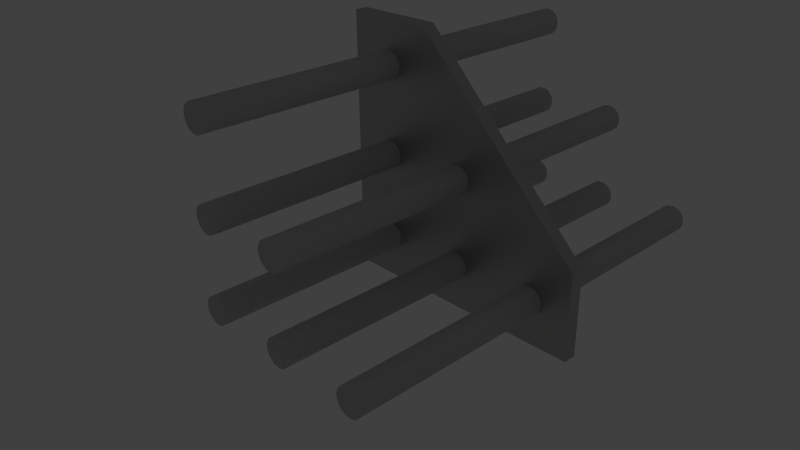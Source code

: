 # Source: connector.type_L__.h_.003__.l.greatest_.06__.l.smallest_.02__.w.greatest_.06__.w.smallest_.02.blend  (saved by Blender 2.74.0; exported with 4.5.12 LTS)
import bpy
from mathutils import Matrix  # noqa: F401  (used for matrix-valued properties, if any)

bpy.ops.wm.read_factory_settings(use_empty=True)
scene = bpy.context.scene
scene.name = 'Scene'

# ---- collections
col_collection_1 = bpy.data.collections.new('Collection 1'); scene.collection.children.link(col_collection_1)
col_collection_11 = bpy.data.collections.new('Collection 11'); scene.collection.children.link(col_collection_11)
col_collection_11.hide_render = True
col_collection_11.hide_viewport = True
col_group = bpy.data.collections.new('Group')  # instanced only; not linked into the scene

# ---- materials (node trees are filled in below, after node groups)
mat_silver_001 = bpy.data.materials.new('Silver.001')
mat_silver_001.alpha_threshold = 0.0
mat_silver_001.diffuse_color = (0.3113, 0.3931, 0.28, 1.0)
mat_silver_001.roughness = 0.5
mat_silver_001.line_color = (0.0, 0.0, 0.0, 1.0)

# ---- material node trees
mat_silver_001.use_nodes = True; mat_silver_001.node_tree.nodes.clear()
_N = mat_silver_001.node_tree.nodes; _L = mat_silver_001.node_tree.links
n0 = _N.new('ShaderNodeBsdfDiffuse'); n0.name = 'Diffuse BSDF'; n0.location = (-100, 300)
n0.inputs[0].default_value = (0.5596, 0.5596, 0.5596, 1.0)
n1 = _N.new('ShaderNodeBsdfAnisotropic'); n1.name = 'Glossy BSDF'; n1.location = (-95, 193)
n1.distribution = 'BECKMANN'
n1.inputs[0].default_value = (0.4869, 0.4869, 0.4869, 1.0)
n1.inputs[1].default_value = 0.4472
n2 = _N.new('ShaderNodeMixShader'); n2.name = 'Mix Shader'; n2.location = (100, 300)
n2.width = 150
n2.inputs[0].default_value = 0.9
n3 = _N.new('ShaderNodeOutputMaterial'); n3.name = 'Material Output'; n3.location = (457, 312)
n3.width = 120
n4 = _N.new('ShaderNodeBsdfSheen'); n4.name = 'Velvet BSDF'; n4.location = (61, 404)
n4.width = 150
n4.distribution = 'ASHIKHMIN'
n4.inputs[0].default_value = (0.7725, 0.8, 0.7246, 1.0)
n4.inputs[1].default_value = 1.0
n5 = _N.new('ShaderNodeMixShader'); n5.name = 'Mix Shader.001'; n5.location = (274, 363)
n5.width = 150
n5.inputs[0].default_value = 0.9
_L.new(n2.outputs[0], n5.inputs[2])
_L.new(n0.outputs[0], n2.inputs[1])
_L.new(n1.outputs[0], n2.inputs[2])
_L.new(n5.outputs[0], n3.inputs[0])
_L.new(n4.outputs[0], n5.inputs[1])
n3.is_active_output = True

# ---- world
world_world = bpy.data.worlds.new('World'); scene.world = world_world
world_world.color = (0.05088, 0.05088, 0.05088)
world_world.use_sun_shadow = False
world_world.sun_shadow_jitter_overblur = 0.0
world_world.cycles.sampling_method = 'MANUAL'
world_world.cycles.sample_map_resolution = 256

# ---- cameras
cam_camera = bpy.data.cameras.new('Camera')
cam_camera.clip_end = 1e+05
cam_camera.lens = 35.0
cam_camera.sensor_width = 32.0
cam_camera.sensor_height = 18.0
cam_camera.ortho_scale = 7.314
cam_camera.dof.focus_distance = 0.0

# ---- lights
light_lamp = bpy.data.lights.new('Lamp', 'POINT')
light_lamp.transmission_factor = 0.0
light_lamp.cutoff_distance = 30.0
light_lamp.energy = 100.0
light_lamp.shadow_buffer_clip_start = 1.001
light_lamp.shadow_soft_size = 0.1
light_lamp.shadow_maximum_resolution = 0.006
light_lamp.use_absolute_resolution = True
light_lamp.cycles.use_multiple_importance_sampling = False

# ---- meshes
me_cylinder = bpy.data.meshes.new('Cylinder')
me_cylinder.from_pydata([(30.0, 33.15, -50.0), (30.0, 33.15, 50.0), (30.61, 33.09, -50.0), (30.61, 33.09, 50.0), (31.21, 32.91, -50.0), (31.21, 32.91, 50.0), (31.75, 32.62, -50.0), (31.75, 32.62, 50.0), (32.23, 32.23, -50.0), (32.23, 32.23, 50.0), (32.62, 31.75, -50.0), (32.62, 31.75, 50.0), (32.91, 31.21, -50.0), (32.91, 31.21, 50.0), (33.09, 30.61, -50.0), (33.09, 30.61, 50.0), (33.15, 30.0, -50.0), (33.15, 30.0, 50.0), (33.09, 29.39, -50.0), (33.09, 29.39, 50.0), (32.91, 28.79, -50.0), (32.91, 28.79, 50.0), (32.62, 28.25, -50.0), (32.62, 28.25, 50.0), (32.23, 27.77, -50.0), (32.23, 27.77, 50.0), (31.75, 27.38, -50.0), (31.75, 27.38, 50.0), (31.21, 27.09, -50.0), (31.21, 27.09, 50.0), (30.61, 26.91, -50.0), (30.61, 26.91, 50.0), (30.0, 26.85, -50.0), (30.0, 26.85, 50.0), (29.39, 26.91, -50.0), (29.39, 26.91, 50.0), (28.79, 27.09, -50.0), (28.79, 27.09, 50.0), (28.25, 27.38, -50.0), (28.25, 27.38, 50.0), (27.77, 27.77, -50.0), (27.77, 27.77, 50.0), (27.38, 28.25, -50.0), (27.38, 28.25, 50.0), (27.09, 28.79, -50.0), (27.09, 28.79, 50.0), (26.91, 29.39, -50.0), (26.91, 29.39, 50.0), (26.85, 30.0, -50.0), (26.85, 30.0, 50.0), (26.91, 30.61, -50.0), (26.91, 30.61, 50.0), (27.09, 31.21, -50.0), (27.09, 31.21, 50.0), (27.38, 31.75, -50.0), (27.38, 31.75, 50.0), (27.77, 32.23, -50.0), (27.77, 32.23, 50.0), (28.25, 32.62, -50.0), (28.25, 32.62, 50.0), (28.79, 32.91, -50.0), (28.79, 32.91, 50.0), (29.39, 33.09, -50.0), (29.39, 33.09, 50.0), (10.0, 13.15, -50.0), (10.0, 13.15, 50.0), (10.61, 13.09, -50.0), (10.61, 13.09, 50.0), (11.21, 12.91, -50.0), (11.21, 12.91, 50.0), (11.75, 12.62, -50.0), (11.75, 12.62, 50.0), (12.23, 12.23, -50.0), (12.23, 12.23, 50.0), (12.62, 11.75, -50.0), (12.62, 11.75, 50.0), (12.91, 11.21, -50.0), (12.91, 11.21, 50.0), (13.09, 10.61, -50.0), (13.09, 10.61, 50.0), (13.15, 10.0, -50.0), (13.15, 10.0, 50.0), (13.09, 9.385, -50.0), (13.09, 9.385, 50.0), (12.91, 8.795, -50.0), (12.91, 8.795, 50.0), (12.62, 8.25, -50.0), (12.62, 8.25, 50.0), (12.23, 7.773, -50.0), (12.23, 7.773, 50.0), (11.75, 7.381, -50.0), (11.75, 7.381, 50.0), (11.21, 7.09, -50.0), (11.21, 7.09, 50.0), (10.61, 6.911, -50.0), (10.61, 6.911, 50.0), (10.0, 6.85, -50.0), (10.0, 6.85, 50.0), (9.385, 6.911, -50.0), (9.385, 6.911, 50.0), (8.795, 7.09, -50.0), (8.795, 7.09, 50.0), (8.25, 7.381, -50.0), (8.25, 7.381, 50.0), (7.773, 7.773, -50.0), (7.773, 7.773, 50.0), (7.381, 8.25, -50.0), (7.381, 8.25, 50.0), (7.09, 8.795, -50.0), (7.09, 8.795, 50.0), (6.911, 9.385, -50.0), (6.911, 9.385, 50.0), (6.85, 10.0, -50.0), (6.85, 10.0, 50.0), (6.911, 10.61, -50.0), (6.911, 10.61, 50.0), (7.09, 11.21, -50.0), (7.09, 11.21, 50.0), (7.381, 11.75, -50.0), (7.381, 11.75, 50.0), (7.773, 12.23, -50.0), (7.773, 12.23, 50.0), (8.25, 12.62, -50.0), (8.25, 12.62, 50.0), (8.795, 12.91, -50.0), (8.795, 12.91, 50.0), (9.385, 13.09, -50.0), (9.385, 13.09, 50.0), (30.0, 13.15, -50.0), (30.0, 13.15, 50.0), (30.61, 13.09, -50.0), (30.61, 13.09, 50.0), (31.21, 12.91, -50.0), (31.21, 12.91, 50.0), (31.75, 12.62, -50.0), (31.75, 12.62, 50.0), (32.23, 12.23, -50.0), (32.23, 12.23, 50.0), (32.62, 11.75, -50.0), (32.62, 11.75, 50.0), (32.91, 11.21, -50.0), (32.91, 11.21, 50.0), (33.09, 10.61, -50.0), (33.09, 10.61, 50.0), (33.15, 10.0, -50.0), (33.15, 10.0, 50.0), (33.09, 9.385, -50.0), (33.09, 9.385, 50.0), (32.91, 8.795, -50.0), (32.91, 8.795, 50.0), (32.62, 8.25, -50.0), (32.62, 8.25, 50.0), (32.23, 7.773, -50.0), (32.23, 7.773, 50.0), (31.75, 7.381, -50.0), (31.75, 7.381, 50.0), (31.21, 7.09, -50.0), (31.21, 7.09, 50.0), (30.61, 6.911, -50.0), (30.61, 6.911, 50.0), (30.0, 6.85, -50.0), (30.0, 6.85, 50.0), (29.39, 6.911, -50.0), (29.39, 6.911, 50.0), (28.79, 7.09, -50.0), (28.79, 7.09, 50.0), (28.25, 7.381, -50.0), (28.25, 7.381, 50.0), (27.77, 7.773, -50.0), (27.77, 7.773, 50.0), (27.38, 8.25, -50.0), (27.38, 8.25, 50.0), (27.09, 8.795, -50.0), (27.09, 8.795, 50.0), (26.91, 9.385, -50.0), (26.91, 9.385, 50.0), (26.85, 10.0, -50.0), (26.85, 10.0, 50.0), (26.91, 10.61, -50.0), (26.91, 10.61, 50.0), (27.09, 11.21, -50.0), (27.09, 11.21, 50.0), (27.38, 11.75, -50.0), (27.38, 11.75, 50.0), (27.77, 12.23, -50.0), (27.77, 12.23, 50.0), (28.25, 12.62, -50.0), (28.25, 12.62, 50.0), (28.79, 12.91, -50.0), (28.79, 12.91, 50.0), (29.39, 13.09, -50.0), (29.39, 13.09, 50.0), (50.0, 13.15, -50.0), (50.0, 13.15, 50.0), (50.61, 13.09, -50.0), (50.61, 13.09, 50.0), (51.21, 12.91, -50.0), (51.21, 12.91, 50.0), (51.75, 12.62, -50.0), (51.75, 12.62, 50.0), (52.23, 12.23, -50.0), (52.23, 12.23, 50.0), (52.62, 11.75, -50.0), (52.62, 11.75, 50.0), (52.91, 11.21, -50.0), (52.91, 11.21, 50.0), (53.09, 10.61, -50.0), (53.09, 10.61, 50.0), (53.15, 10.0, -50.0), (53.15, 10.0, 50.0), (53.09, 9.385, -50.0), (53.09, 9.385, 50.0), (52.91, 8.795, -50.0), (52.91, 8.795, 50.0), (52.62, 8.25, -50.0), (52.62, 8.25, 50.0), (52.23, 7.773, -50.0), (52.23, 7.773, 50.0), (51.75, 7.381, -50.0), (51.75, 7.381, 50.0), (51.21, 7.09, -50.0), (51.21, 7.09, 50.0), (50.61, 6.911, -50.0), (50.61, 6.911, 50.0), (50.0, 6.85, -50.0), (50.0, 6.85, 50.0), (49.39, 6.911, -50.0), (49.39, 6.911, 50.0), (48.79, 7.09, -50.0), (48.79, 7.09, 50.0), (48.25, 7.381, -50.0), (48.25, 7.381, 50.0), (47.77, 7.773, -50.0), (47.77, 7.773, 50.0), (47.38, 8.25, -50.0), (47.38, 8.25, 50.0), (47.09, 8.795, -50.0), (47.09, 8.795, 50.0), (46.91, 9.385, -50.0), (46.91, 9.385, 50.0), (46.85, 10.0, -50.0), (46.85, 10.0, 50.0), (46.91, 10.61, -50.0), (46.91, 10.61, 50.0), (47.09, 11.21, -50.0), (47.09, 11.21, 50.0), (47.38, 11.75, -50.0), (47.38, 11.75, 50.0), (47.77, 12.23, -50.0), (47.77, 12.23, 50.0), (48.25, 12.62, -50.0), (48.25, 12.62, 50.0), (48.79, 12.91, -50.0), (48.79, 12.91, 50.0), (49.39, 13.09, -50.0), (49.39, 13.09, 50.0), (10.0, 33.15, -50.0), (10.0, 33.15, 50.0), (10.61, 33.09, -50.0), (10.61, 33.09, 50.0), (11.21, 32.91, -50.0), (11.21, 32.91, 50.0), (11.75, 32.62, -50.0), (11.75, 32.62, 50.0), (12.23, 32.23, -50.0), (12.23, 32.23, 50.0), (12.62, 31.75, -50.0), (12.62, 31.75, 50.0), (12.91, 31.21, -50.0), (12.91, 31.21, 50.0), (13.09, 30.61, -50.0), (13.09, 30.61, 50.0), (13.15, 30.0, -50.0), (13.15, 30.0, 50.0), (13.09, 29.39, -50.0), (13.09, 29.39, 50.0), (12.91, 28.79, -50.0), (12.91, 28.79, 50.0), (12.62, 28.25, -50.0), (12.62, 28.25, 50.0), (12.23, 27.77, -50.0), (12.23, 27.77, 50.0), (11.75, 27.38, -50.0), (11.75, 27.38, 50.0), (11.21, 27.09, -50.0), (11.21, 27.09, 50.0), (10.61, 26.91, -50.0), (10.61, 26.91, 50.0), (10.0, 26.85, -50.0), (10.0, 26.85, 50.0), (9.385, 26.91, -50.0), (9.385, 26.91, 50.0), (8.795, 27.09, -50.0), (8.795, 27.09, 50.0), (8.25, 27.38, -50.0), (8.25, 27.38, 50.0), (7.773, 27.77, -50.0), (7.773, 27.77, 50.0), (7.381, 28.25, -50.0), (7.381, 28.25, 50.0), (7.09, 28.79, -50.0), (7.09, 28.79, 50.0), (6.911, 29.39, -50.0), (6.911, 29.39, 50.0), (6.85, 30.0, -50.0), (6.85, 30.0, 50.0), (6.911, 30.61, -50.0), (6.911, 30.61, 50.0), (7.09, 31.21, -50.0), (7.09, 31.21, 50.0), (7.381, 31.75, -50.0), (7.381, 31.75, 50.0), (7.773, 32.23, -50.0), (7.773, 32.23, 50.0), (8.25, 32.62, -50.0), (8.25, 32.62, 50.0), (8.795, 32.91, -50.0), (8.795, 32.91, 50.0), (9.385, 33.09, -50.0), (9.385, 33.09, 50.0), (10.0, 53.15, -50.0), (10.0, 53.15, 50.0), (10.61, 53.09, -50.0), (10.61, 53.09, 50.0), (11.21, 52.91, -50.0), (11.21, 52.91, 50.0), (11.75, 52.62, -50.0), (11.75, 52.62, 50.0), (12.23, 52.23, -50.0), (12.23, 52.23, 50.0), (12.62, 51.75, -50.0), (12.62, 51.75, 50.0), (12.91, 51.21, -50.0), (12.91, 51.21, 50.0), (13.09, 50.61, -50.0), (13.09, 50.61, 50.0), (13.15, 50.0, -50.0), (13.15, 50.0, 50.0), (13.09, 49.39, -50.0), (13.09, 49.39, 50.0), (12.91, 48.79, -50.0), (12.91, 48.79, 50.0), (12.62, 48.25, -50.0), (12.62, 48.25, 50.0), (12.23, 47.77, -50.0), (12.23, 47.77, 50.0), (11.75, 47.38, -50.0), (11.75, 47.38, 50.0), (11.21, 47.09, -50.0), (11.21, 47.09, 50.0), (10.61, 46.91, -50.0), (10.61, 46.91, 50.0), (10.0, 46.85, -50.0), (10.0, 46.85, 50.0), (9.385, 46.91, -50.0), (9.385, 46.91, 50.0), (8.795, 47.09, -50.0), (8.795, 47.09, 50.0), (8.25, 47.38, -50.0), (8.25, 47.38, 50.0), (7.773, 47.77, -50.0), (7.773, 47.77, 50.0), (7.381, 48.25, -50.0), (7.381, 48.25, 50.0), (7.09, 48.79, -50.0), (7.09, 48.79, 50.0), (6.911, 49.39, -50.0), (6.911, 49.39, 50.0), (6.85, 50.0, -50.0), (6.85, 50.0, 50.0), (6.911, 50.61, -50.0), (6.911, 50.61, 50.0), (7.09, 51.21, -50.0), (7.09, 51.21, 50.0), (7.381, 51.75, -50.0), (7.381, 51.75, 50.0), (7.773, 52.23, -50.0), (7.773, 52.23, 50.0), (8.25, 52.62, -50.0), (8.25, 52.62, 50.0), (8.795, 52.91, -50.0), (8.795, 52.91, 50.0), (9.385, 53.09, -50.0), (9.385, 53.09, 50.0)], [], [(0, 1, 3, 2), (2, 3, 5, 4), (4, 5, 7, 6), (6, 7, 9, 8), (8, 9, 11, 10), (10, 11, 13, 12), (12, 13, 15, 14), (14, 15, 17, 16), (16, 17, 19, 18), (18, 19, 21, 20), (20, 21, 23, 22), (22, 23, 25, 24), (24, 25, 27, 26), (26, 27, 29, 28), (28, 29, 31, 30), (30, 31, 33, 32), (32, 33, 35, 34), (34, 35, 37, 36), (36, 37, 39, 38), (38, 39, 41, 40), (40, 41, 43, 42), (42, 43, 45, 44), (44, 45, 47, 46), (46, 47, 49, 48), (48, 49, 51, 50), (50, 51, 53, 52), (52, 53, 55, 54), (54, 55, 57, 56), (56, 57, 59, 58), (58, 59, 61, 60), (3, 1, 63, 61, 59, 57, 55, 53, 51, 49, 47, 45, 43, 41, 39, 37, 35, 33, 31, 29, 27, 25, 23, 21, 19, 17, 15, 13, 11, 9, 7, 5), (62, 63, 1, 0), (60, 61, 63, 62), (0, 2, 4, 6, 8, 10, 12, 14, 16, 18, 20, 22, 24, 26, 28, 30, 32, 34, 36, 38, 40, 42, 44, 46, 48, 50, 52, 54, 56, 58, 60, 62), (64, 65, 67, 66), (66, 67, 69, 68), (68, 69, 71, 70), (70, 71, 73, 72), (72, 73, 75, 74), (74, 75, 77, 76), (76, 77, 79, 78), (78, 79, 81, 80), (80, 81, 83, 82), (82, 83, 85, 84), (84, 85, 87, 86), (86, 87, 89, 88), (88, 89, 91, 90), (90, 91, 93, 92), (92, 93, 95, 94), (94, 95, 97, 96), (96, 97, 99, 98), (98, 99, 101, 100), (100, 101, 103, 102), (102, 103, 105, 104), (104, 105, 107, 106), (106, 107, 109, 108), (108, 109, 111, 110), (110, 111, 113, 112), (112, 113, 115, 114), (114, 115, 117, 116), (116, 117, 119, 118), (118, 119, 121, 120), (120, 121, 123, 122), (122, 123, 125, 124), (67, 65, 127, 125, 123, 121, 119, 117, 115, 113, 111, 109, 107, 105, 103, 101, 99, 97, 95, 93, 91, 89, 87, 85, 83, 81, 79, 77, 75, 73, 71, 69), (126, 127, 65, 64), (124, 125, 127, 126), (64, 66, 68, 70, 72, 74, 76, 78, 80, 82, 84, 86, 88, 90, 92, 94, 96, 98, 100, 102, 104, 106, 108, 110, 112, 114, 116, 118, 120, 122, 124, 126), (128, 129, 131, 130), (130, 131, 133, 132), (132, 133, 135, 134), (134, 135, 137, 136), (136, 137, 139, 138), (138, 139, 141, 140), (140, 141, 143, 142), (142, 143, 145, 144), (144, 145, 147, 146), (146, 147, 149, 148), (148, 149, 151, 150), (150, 151, 153, 152), (152, 153, 155, 154), (154, 155, 157, 156), (156, 157, 159, 158), (158, 159, 161, 160), (160, 161, 163, 162), (162, 163, 165, 164), (164, 165, 167, 166), (166, 167, 169, 168), (168, 169, 171, 170), (170, 171, 173, 172), (172, 173, 175, 174), (174, 175, 177, 176), (176, 177, 179, 178), (178, 179, 181, 180), (180, 181, 183, 182), (182, 183, 185, 184), (184, 185, 187, 186), (186, 187, 189, 188), (131, 129, 191, 189, 187, 185, 183, 181, 179, 177, 175, 173, 171, 169, 167, 165, 163, 161, 159, 157, 155, 153, 151, 149, 147, 145, 143, 141, 139, 137, 135, 133), (190, 191, 129, 128), (188, 189, 191, 190), (128, 130, 132, 134, 136, 138, 140, 142, 144, 146, 148, 150, 152, 154, 156, 158, 160, 162, 164, 166, 168, 170, 172, 174, 176, 178, 180, 182, 184, 186, 188, 190), (192, 193, 195, 194), (194, 195, 197, 196), (196, 197, 199, 198), (198, 199, 201, 200), (200, 201, 203, 202), (202, 203, 205, 204), (204, 205, 207, 206), (206, 207, 209, 208), (208, 209, 211, 210), (210, 211, 213, 212), (212, 213, 215, 214), (214, 215, 217, 216), (216, 217, 219, 218), (218, 219, 221, 220), (220, 221, 223, 222), (222, 223, 225, 224), (224, 225, 227, 226), (226, 227, 229, 228), (228, 229, 231, 230), (230, 231, 233, 232), (232, 233, 235, 234), (234, 235, 237, 236), (236, 237, 239, 238), (238, 239, 241, 240), (240, 241, 243, 242), (242, 243, 245, 244), (244, 245, 247, 246), (246, 247, 249, 248), (248, 249, 251, 250), (250, 251, 253, 252), (195, 193, 255, 253, 251, 249, 247, 245, 243, 241, 239, 237, 235, 233, 231, 229, 227, 225, 223, 221, 219, 217, 215, 213, 211, 209, 207, 205, 203, 201, 199, 197), (254, 255, 193, 192), (252, 253, 255, 254), (192, 194, 196, 198, 200, 202, 204, 206, 208, 210, 212, 214, 216, 218, 220, 222, 224, 226, 228, 230, 232, 234, 236, 238, 240, 242, 244, 246, 248, 250, 252, 254), (256, 257, 259, 258), (258, 259, 261, 260), (260, 261, 263, 262), (262, 263, 265, 264), (264, 265, 267, 266), (266, 267, 269, 268), (268, 269, 271, 270), (270, 271, 273, 272), (272, 273, 275, 274), (274, 275, 277, 276), (276, 277, 279, 278), (278, 279, 281, 280), (280, 281, 283, 282), (282, 283, 285, 284), (284, 285, 287, 286), (286, 287, 289, 288), (288, 289, 291, 290), (290, 291, 293, 292), (292, 293, 295, 294), (294, 295, 297, 296), (296, 297, 299, 298), (298, 299, 301, 300), (300, 301, 303, 302), (302, 303, 305, 304), (304, 305, 307, 306), (306, 307, 309, 308), (308, 309, 311, 310), (310, 311, 313, 312), (312, 313, 315, 314), (314, 315, 317, 316), (259, 257, 319, 317, 315, 313, 311, 309, 307, 305, 303, 301, 299, 297, 295, 293, 291, 289, 287, 285, 283, 281, 279, 277, 275, 273, 271, 269, 267, 265, 263, 261), (318, 319, 257, 256), (316, 317, 319, 318), (256, 258, 260, 262, 264, 266, 268, 270, 272, 274, 276, 278, 280, 282, 284, 286, 288, 290, 292, 294, 296, 298, 300, 302, 304, 306, 308, 310, 312, 314, 316, 318), (320, 321, 323, 322), (322, 323, 325, 324), (324, 325, 327, 326), (326, 327, 329, 328), (328, 329, 331, 330), (330, 331, 333, 332), (332, 333, 335, 334), (334, 335, 337, 336), (336, 337, 339, 338), (338, 339, 341, 340), (340, 341, 343, 342), (342, 343, 345, 344), (344, 345, 347, 346), (346, 347, 349, 348), (348, 349, 351, 350), (350, 351, 353, 352), (352, 353, 355, 354), (354, 355, 357, 356), (356, 357, 359, 358), (358, 359, 361, 360), (360, 361, 363, 362), (362, 363, 365, 364), (364, 365, 367, 366), (366, 367, 369, 368), (368, 369, 371, 370), (370, 371, 373, 372), (372, 373, 375, 374), (374, 375, 377, 376), (376, 377, 379, 378), (378, 379, 381, 380), (323, 321, 383, 381, 379, 377, 375, 373, 371, 369, 367, 365, 363, 361, 359, 357, 355, 353, 351, 349, 347, 345, 343, 341, 339, 337, 335, 333, 331, 329, 327, 325), (382, 383, 321, 320), (380, 381, 383, 382), (320, 322, 324, 326, 328, 330, 332, 334, 336, 338, 340, 342, 344, 346, 348, 350, 352, 354, 356, 358, 360, 362, 364, 366, 368, 370, 372, 374, 376, 378, 380, 382)])
me_cylinder.use_remesh_preserve_volume = False
me_cylinder.use_remesh_preserve_attributes = False
me_cylinder.use_mirror_vertex_groups = False
me_cylinder.update()
me_l_verbinder = bpy.data.meshes.new('L-Verbinder')
me_l_verbinder.from_pydata([(60.0, 20.0, 0.0), (20.0, 60.0, 0.0), (60.0, 0.0, 0.0), (0.0, 0.0, 0.0), (40.0, 40.0, 0.0), (0.0, 60.0, 0.0)], [], [(5, 1, 4, 3), (4, 0, 2, 3)])
me_l_verbinder.materials.append(mat_silver_001)
me_l_verbinder.use_remesh_preserve_volume = False
me_l_verbinder.use_remesh_preserve_attributes = False
me_l_verbinder.use_mirror_vertex_groups = False
me_l_verbinder.update()
me_cylinder_001 = bpy.data.meshes.new('Cylinder.001')
me_cylinder_001.from_pydata([(30.0, 33.15, -50.0), (30.0, 33.15, 50.0), (30.61, 33.09, -50.0), (30.61, 33.09, 50.0), (31.21, 32.91, -50.0), (31.21, 32.91, 50.0), (31.75, 32.62, -50.0), (31.75, 32.62, 50.0), (32.23, 32.23, -50.0), (32.23, 32.23, 50.0), (32.62, 31.75, -50.0), (32.62, 31.75, 50.0), (32.91, 31.21, -50.0), (32.91, 31.21, 50.0), (33.09, 30.61, -50.0), (33.09, 30.61, 50.0), (33.15, 30.0, -50.0), (33.15, 30.0, 50.0), (33.09, 29.39, -50.0), (33.09, 29.39, 50.0), (32.91, 28.79, -50.0), (32.91, 28.79, 50.0), (32.62, 28.25, -50.0), (32.62, 28.25, 50.0), (32.23, 27.77, -50.0), (32.23, 27.77, 50.0), (31.75, 27.38, -50.0), (31.75, 27.38, 50.0), (31.21, 27.09, -50.0), (31.21, 27.09, 50.0), (30.61, 26.91, -50.0), (30.61, 26.91, 50.0), (30.0, 26.85, -50.0), (30.0, 26.85, 50.0), (29.39, 26.91, -50.0), (29.39, 26.91, 50.0), (28.79, 27.09, -50.0), (28.79, 27.09, 50.0), (28.25, 27.38, -50.0), (28.25, 27.38, 50.0), (27.77, 27.77, -50.0), (27.77, 27.77, 50.0), (27.38, 28.25, -50.0), (27.38, 28.25, 50.0), (27.09, 28.79, -50.0), (27.09, 28.79, 50.0), (26.91, 29.39, -50.0), (26.91, 29.39, 50.0), (26.85, 30.0, -50.0), (26.85, 30.0, 50.0), (26.91, 30.61, -50.0), (26.91, 30.61, 50.0), (27.09, 31.21, -50.0), (27.09, 31.21, 50.0), (27.38, 31.75, -50.0), (27.38, 31.75, 50.0), (27.77, 32.23, -50.0), (27.77, 32.23, 50.0), (28.25, 32.62, -50.0), (28.25, 32.62, 50.0), (28.79, 32.91, -50.0), (28.79, 32.91, 50.0), (29.39, 33.09, -50.0), (29.39, 33.09, 50.0), (10.0, 13.15, -50.0), (10.0, 13.15, 50.0), (10.61, 13.09, -50.0), (10.61, 13.09, 50.0), (11.21, 12.91, -50.0), (11.21, 12.91, 50.0), (11.75, 12.62, -50.0), (11.75, 12.62, 50.0), (12.23, 12.23, -50.0), (12.23, 12.23, 50.0), (12.62, 11.75, -50.0), (12.62, 11.75, 50.0), (12.91, 11.21, -50.0), (12.91, 11.21, 50.0), (13.09, 10.61, -50.0), (13.09, 10.61, 50.0), (13.15, 10.0, -50.0), (13.15, 10.0, 50.0), (13.09, 9.385, -50.0), (13.09, 9.385, 50.0), (12.91, 8.795, -50.0), (12.91, 8.795, 50.0), (12.62, 8.25, -50.0), (12.62, 8.25, 50.0), (12.23, 7.773, -50.0), (12.23, 7.773, 50.0), (11.75, 7.381, -50.0), (11.75, 7.381, 50.0), (11.21, 7.09, -50.0), (11.21, 7.09, 50.0), (10.61, 6.911, -50.0), (10.61, 6.911, 50.0), (10.0, 6.85, -50.0), (10.0, 6.85, 50.0), (9.385, 6.911, -50.0), (9.385, 6.911, 50.0), (8.795, 7.09, -50.0), (8.795, 7.09, 50.0), (8.25, 7.381, -50.0), (8.25, 7.381, 50.0), (7.773, 7.773, -50.0), (7.773, 7.773, 50.0), (7.381, 8.25, -50.0), (7.381, 8.25, 50.0), (7.09, 8.795, -50.0), (7.09, 8.795, 50.0), (6.911, 9.385, -50.0), (6.911, 9.385, 50.0), (6.85, 10.0, -50.0), (6.85, 10.0, 50.0), (6.911, 10.61, -50.0), (6.911, 10.61, 50.0), (7.09, 11.21, -50.0), (7.09, 11.21, 50.0), (7.381, 11.75, -50.0), (7.381, 11.75, 50.0), (7.773, 12.23, -50.0), (7.773, 12.23, 50.0), (8.25, 12.62, -50.0), (8.25, 12.62, 50.0), (8.795, 12.91, -50.0), (8.795, 12.91, 50.0), (9.385, 13.09, -50.0), (9.385, 13.09, 50.0), (30.0, 13.15, -50.0), (30.0, 13.15, 50.0), (30.61, 13.09, -50.0), (30.61, 13.09, 50.0), (31.21, 12.91, -50.0), (31.21, 12.91, 50.0), (31.75, 12.62, -50.0), (31.75, 12.62, 50.0), (32.23, 12.23, -50.0), (32.23, 12.23, 50.0), (32.62, 11.75, -50.0), (32.62, 11.75, 50.0), (32.91, 11.21, -50.0), (32.91, 11.21, 50.0), (33.09, 10.61, -50.0), (33.09, 10.61, 50.0), (33.15, 10.0, -50.0), (33.15, 10.0, 50.0), (33.09, 9.385, -50.0), (33.09, 9.385, 50.0), (32.91, 8.795, -50.0), (32.91, 8.795, 50.0), (32.62, 8.25, -50.0), (32.62, 8.25, 50.0), (32.23, 7.773, -50.0), (32.23, 7.773, 50.0), (31.75, 7.381, -50.0), (31.75, 7.381, 50.0), (31.21, 7.09, -50.0), (31.21, 7.09, 50.0), (30.61, 6.911, -50.0), (30.61, 6.911, 50.0), (30.0, 6.85, -50.0), (30.0, 6.85, 50.0), (29.39, 6.911, -50.0), (29.39, 6.911, 50.0), (28.79, 7.09, -50.0), (28.79, 7.09, 50.0), (28.25, 7.381, -50.0), (28.25, 7.381, 50.0), (27.77, 7.773, -50.0), (27.77, 7.773, 50.0), (27.38, 8.25, -50.0), (27.38, 8.25, 50.0), (27.09, 8.795, -50.0), (27.09, 8.795, 50.0), (26.91, 9.385, -50.0), (26.91, 9.385, 50.0), (26.85, 10.0, -50.0), (26.85, 10.0, 50.0), (26.91, 10.61, -50.0), (26.91, 10.61, 50.0), (27.09, 11.21, -50.0), (27.09, 11.21, 50.0), (27.38, 11.75, -50.0), (27.38, 11.75, 50.0), (27.77, 12.23, -50.0), (27.77, 12.23, 50.0), (28.25, 12.62, -50.0), (28.25, 12.62, 50.0), (28.79, 12.91, -50.0), (28.79, 12.91, 50.0), (29.39, 13.09, -50.0), (29.39, 13.09, 50.0), (50.0, 13.15, -50.0), (50.0, 13.15, 50.0), (50.61, 13.09, -50.0), (50.61, 13.09, 50.0), (51.21, 12.91, -50.0), (51.21, 12.91, 50.0), (51.75, 12.62, -50.0), (51.75, 12.62, 50.0), (52.23, 12.23, -50.0), (52.23, 12.23, 50.0), (52.62, 11.75, -50.0), (52.62, 11.75, 50.0), (52.91, 11.21, -50.0), (52.91, 11.21, 50.0), (53.09, 10.61, -50.0), (53.09, 10.61, 50.0), (53.15, 10.0, -50.0), (53.15, 10.0, 50.0), (53.09, 9.385, -50.0), (53.09, 9.385, 50.0), (52.91, 8.795, -50.0), (52.91, 8.795, 50.0), (52.62, 8.25, -50.0), (52.62, 8.25, 50.0), (52.23, 7.773, -50.0), (52.23, 7.773, 50.0), (51.75, 7.381, -50.0), (51.75, 7.381, 50.0), (51.21, 7.09, -50.0), (51.21, 7.09, 50.0), (50.61, 6.911, -50.0), (50.61, 6.911, 50.0), (50.0, 6.85, -50.0), (50.0, 6.85, 50.0), (49.39, 6.911, -50.0), (49.39, 6.911, 50.0), (48.79, 7.09, -50.0), (48.79, 7.09, 50.0), (48.25, 7.381, -50.0), (48.25, 7.381, 50.0), (47.77, 7.773, -50.0), (47.77, 7.773, 50.0), (47.38, 8.25, -50.0), (47.38, 8.25, 50.0), (47.09, 8.795, -50.0), (47.09, 8.795, 50.0), (46.91, 9.385, -50.0), (46.91, 9.385, 50.0), (46.85, 10.0, -50.0), (46.85, 10.0, 50.0), (46.91, 10.61, -50.0), (46.91, 10.61, 50.0), (47.09, 11.21, -50.0), (47.09, 11.21, 50.0), (47.38, 11.75, -50.0), (47.38, 11.75, 50.0), (47.77, 12.23, -50.0), (47.77, 12.23, 50.0), (48.25, 12.62, -50.0), (48.25, 12.62, 50.0), (48.79, 12.91, -50.0), (48.79, 12.91, 50.0), (49.39, 13.09, -50.0), (49.39, 13.09, 50.0), (10.0, 33.15, -50.0), (10.0, 33.15, 50.0), (10.61, 33.09, -50.0), (10.61, 33.09, 50.0), (11.21, 32.91, -50.0), (11.21, 32.91, 50.0), (11.75, 32.62, -50.0), (11.75, 32.62, 50.0), (12.23, 32.23, -50.0), (12.23, 32.23, 50.0), (12.62, 31.75, -50.0), (12.62, 31.75, 50.0), (12.91, 31.21, -50.0), (12.91, 31.21, 50.0), (13.09, 30.61, -50.0), (13.09, 30.61, 50.0), (13.15, 30.0, -50.0), (13.15, 30.0, 50.0), (13.09, 29.39, -50.0), (13.09, 29.39, 50.0), (12.91, 28.79, -50.0), (12.91, 28.79, 50.0), (12.62, 28.25, -50.0), (12.62, 28.25, 50.0), (12.23, 27.77, -50.0), (12.23, 27.77, 50.0), (11.75, 27.38, -50.0), (11.75, 27.38, 50.0), (11.21, 27.09, -50.0), (11.21, 27.09, 50.0), (10.61, 26.91, -50.0), (10.61, 26.91, 50.0), (10.0, 26.85, -50.0), (10.0, 26.85, 50.0), (9.385, 26.91, -50.0), (9.385, 26.91, 50.0), (8.795, 27.09, -50.0), (8.795, 27.09, 50.0), (8.25, 27.38, -50.0), (8.25, 27.38, 50.0), (7.773, 27.77, -50.0), (7.773, 27.77, 50.0), (7.381, 28.25, -50.0), (7.381, 28.25, 50.0), (7.09, 28.79, -50.0), (7.09, 28.79, 50.0), (6.911, 29.39, -50.0), (6.911, 29.39, 50.0), (6.85, 30.0, -50.0), (6.85, 30.0, 50.0), (6.911, 30.61, -50.0), (6.911, 30.61, 50.0), (7.09, 31.21, -50.0), (7.09, 31.21, 50.0), (7.381, 31.75, -50.0), (7.381, 31.75, 50.0), (7.773, 32.23, -50.0), (7.773, 32.23, 50.0), (8.25, 32.62, -50.0), (8.25, 32.62, 50.0), (8.795, 32.91, -50.0), (8.795, 32.91, 50.0), (9.385, 33.09, -50.0), (9.385, 33.09, 50.0), (10.0, 53.15, -50.0), (10.0, 53.15, 50.0), (10.61, 53.09, -50.0), (10.61, 53.09, 50.0), (11.21, 52.91, -50.0), (11.21, 52.91, 50.0), (11.75, 52.62, -50.0), (11.75, 52.62, 50.0), (12.23, 52.23, -50.0), (12.23, 52.23, 50.0), (12.62, 51.75, -50.0), (12.62, 51.75, 50.0), (12.91, 51.21, -50.0), (12.91, 51.21, 50.0), (13.09, 50.61, -50.0), (13.09, 50.61, 50.0), (13.15, 50.0, -50.0), (13.15, 50.0, 50.0), (13.09, 49.39, -50.0), (13.09, 49.39, 50.0), (12.91, 48.79, -50.0), (12.91, 48.79, 50.0), (12.62, 48.25, -50.0), (12.62, 48.25, 50.0), (12.23, 47.77, -50.0), (12.23, 47.77, 50.0), (11.75, 47.38, -50.0), (11.75, 47.38, 50.0), (11.21, 47.09, -50.0), (11.21, 47.09, 50.0), (10.61, 46.91, -50.0), (10.61, 46.91, 50.0), (10.0, 46.85, -50.0), (10.0, 46.85, 50.0), (9.385, 46.91, -50.0), (9.385, 46.91, 50.0), (8.795, 47.09, -50.0), (8.795, 47.09, 50.0), (8.25, 47.38, -50.0), (8.25, 47.38, 50.0), (7.773, 47.77, -50.0), (7.773, 47.77, 50.0), (7.381, 48.25, -50.0), (7.381, 48.25, 50.0), (7.09, 48.79, -50.0), (7.09, 48.79, 50.0), (6.911, 49.39, -50.0), (6.911, 49.39, 50.0), (6.85, 50.0, -50.0), (6.85, 50.0, 50.0), (6.911, 50.61, -50.0), (6.911, 50.61, 50.0), (7.09, 51.21, -50.0), (7.09, 51.21, 50.0), (7.381, 51.75, -50.0), (7.381, 51.75, 50.0), (7.773, 52.23, -50.0), (7.773, 52.23, 50.0), (8.25, 52.62, -50.0), (8.25, 52.62, 50.0), (8.795, 52.91, -50.0), (8.795, 52.91, 50.0), (9.385, 53.09, -50.0), (9.385, 53.09, 50.0)], [], [(0, 1, 3, 2), (2, 3, 5, 4), (4, 5, 7, 6), (6, 7, 9, 8), (8, 9, 11, 10), (10, 11, 13, 12), (12, 13, 15, 14), (14, 15, 17, 16), (16, 17, 19, 18), (18, 19, 21, 20), (20, 21, 23, 22), (22, 23, 25, 24), (24, 25, 27, 26), (26, 27, 29, 28), (28, 29, 31, 30), (30, 31, 33, 32), (32, 33, 35, 34), (34, 35, 37, 36), (36, 37, 39, 38), (38, 39, 41, 40), (40, 41, 43, 42), (42, 43, 45, 44), (44, 45, 47, 46), (46, 47, 49, 48), (48, 49, 51, 50), (50, 51, 53, 52), (52, 53, 55, 54), (54, 55, 57, 56), (56, 57, 59, 58), (58, 59, 61, 60), (3, 1, 63, 61, 59, 57, 55, 53, 51, 49, 47, 45, 43, 41, 39, 37, 35, 33, 31, 29, 27, 25, 23, 21, 19, 17, 15, 13, 11, 9, 7, 5), (62, 63, 1, 0), (60, 61, 63, 62), (0, 2, 4, 6, 8, 10, 12, 14, 16, 18, 20, 22, 24, 26, 28, 30, 32, 34, 36, 38, 40, 42, 44, 46, 48, 50, 52, 54, 56, 58, 60, 62), (64, 65, 67, 66), (66, 67, 69, 68), (68, 69, 71, 70), (70, 71, 73, 72), (72, 73, 75, 74), (74, 75, 77, 76), (76, 77, 79, 78), (78, 79, 81, 80), (80, 81, 83, 82), (82, 83, 85, 84), (84, 85, 87, 86), (86, 87, 89, 88), (88, 89, 91, 90), (90, 91, 93, 92), (92, 93, 95, 94), (94, 95, 97, 96), (96, 97, 99, 98), (98, 99, 101, 100), (100, 101, 103, 102), (102, 103, 105, 104), (104, 105, 107, 106), (106, 107, 109, 108), (108, 109, 111, 110), (110, 111, 113, 112), (112, 113, 115, 114), (114, 115, 117, 116), (116, 117, 119, 118), (118, 119, 121, 120), (120, 121, 123, 122), (122, 123, 125, 124), (67, 65, 127, 125, 123, 121, 119, 117, 115, 113, 111, 109, 107, 105, 103, 101, 99, 97, 95, 93, 91, 89, 87, 85, 83, 81, 79, 77, 75, 73, 71, 69), (126, 127, 65, 64), (124, 125, 127, 126), (64, 66, 68, 70, 72, 74, 76, 78, 80, 82, 84, 86, 88, 90, 92, 94, 96, 98, 100, 102, 104, 106, 108, 110, 112, 114, 116, 118, 120, 122, 124, 126), (128, 129, 131, 130), (130, 131, 133, 132), (132, 133, 135, 134), (134, 135, 137, 136), (136, 137, 139, 138), (138, 139, 141, 140), (140, 141, 143, 142), (142, 143, 145, 144), (144, 145, 147, 146), (146, 147, 149, 148), (148, 149, 151, 150), (150, 151, 153, 152), (152, 153, 155, 154), (154, 155, 157, 156), (156, 157, 159, 158), (158, 159, 161, 160), (160, 161, 163, 162), (162, 163, 165, 164), (164, 165, 167, 166), (166, 167, 169, 168), (168, 169, 171, 170), (170, 171, 173, 172), (172, 173, 175, 174), (174, 175, 177, 176), (176, 177, 179, 178), (178, 179, 181, 180), (180, 181, 183, 182), (182, 183, 185, 184), (184, 185, 187, 186), (186, 187, 189, 188), (131, 129, 191, 189, 187, 185, 183, 181, 179, 177, 175, 173, 171, 169, 167, 165, 163, 161, 159, 157, 155, 153, 151, 149, 147, 145, 143, 141, 139, 137, 135, 133), (190, 191, 129, 128), (188, 189, 191, 190), (128, 130, 132, 134, 136, 138, 140, 142, 144, 146, 148, 150, 152, 154, 156, 158, 160, 162, 164, 166, 168, 170, 172, 174, 176, 178, 180, 182, 184, 186, 188, 190), (192, 193, 195, 194), (194, 195, 197, 196), (196, 197, 199, 198), (198, 199, 201, 200), (200, 201, 203, 202), (202, 203, 205, 204), (204, 205, 207, 206), (206, 207, 209, 208), (208, 209, 211, 210), (210, 211, 213, 212), (212, 213, 215, 214), (214, 215, 217, 216), (216, 217, 219, 218), (218, 219, 221, 220), (220, 221, 223, 222), (222, 223, 225, 224), (224, 225, 227, 226), (226, 227, 229, 228), (228, 229, 231, 230), (230, 231, 233, 232), (232, 233, 235, 234), (234, 235, 237, 236), (236, 237, 239, 238), (238, 239, 241, 240), (240, 241, 243, 242), (242, 243, 245, 244), (244, 245, 247, 246), (246, 247, 249, 248), (248, 249, 251, 250), (250, 251, 253, 252), (195, 193, 255, 253, 251, 249, 247, 245, 243, 241, 239, 237, 235, 233, 231, 229, 227, 225, 223, 221, 219, 217, 215, 213, 211, 209, 207, 205, 203, 201, 199, 197), (254, 255, 193, 192), (252, 253, 255, 254), (192, 194, 196, 198, 200, 202, 204, 206, 208, 210, 212, 214, 216, 218, 220, 222, 224, 226, 228, 230, 232, 234, 236, 238, 240, 242, 244, 246, 248, 250, 252, 254), (256, 257, 259, 258), (258, 259, 261, 260), (260, 261, 263, 262), (262, 263, 265, 264), (264, 265, 267, 266), (266, 267, 269, 268), (268, 269, 271, 270), (270, 271, 273, 272), (272, 273, 275, 274), (274, 275, 277, 276), (276, 277, 279, 278), (278, 279, 281, 280), (280, 281, 283, 282), (282, 283, 285, 284), (284, 285, 287, 286), (286, 287, 289, 288), (288, 289, 291, 290), (290, 291, 293, 292), (292, 293, 295, 294), (294, 295, 297, 296), (296, 297, 299, 298), (298, 299, 301, 300), (300, 301, 303, 302), (302, 303, 305, 304), (304, 305, 307, 306), (306, 307, 309, 308), (308, 309, 311, 310), (310, 311, 313, 312), (312, 313, 315, 314), (314, 315, 317, 316), (259, 257, 319, 317, 315, 313, 311, 309, 307, 305, 303, 301, 299, 297, 295, 293, 291, 289, 287, 285, 283, 281, 279, 277, 275, 273, 271, 269, 267, 265, 263, 261), (318, 319, 257, 256), (316, 317, 319, 318), (256, 258, 260, 262, 264, 266, 268, 270, 272, 274, 276, 278, 280, 282, 284, 286, 288, 290, 292, 294, 296, 298, 300, 302, 304, 306, 308, 310, 312, 314, 316, 318), (320, 321, 323, 322), (322, 323, 325, 324), (324, 325, 327, 326), (326, 327, 329, 328), (328, 329, 331, 330), (330, 331, 333, 332), (332, 333, 335, 334), (334, 335, 337, 336), (336, 337, 339, 338), (338, 339, 341, 340), (340, 341, 343, 342), (342, 343, 345, 344), (344, 345, 347, 346), (346, 347, 349, 348), (348, 349, 351, 350), (350, 351, 353, 352), (352, 353, 355, 354), (354, 355, 357, 356), (356, 357, 359, 358), (358, 359, 361, 360), (360, 361, 363, 362), (362, 363, 365, 364), (364, 365, 367, 366), (366, 367, 369, 368), (368, 369, 371, 370), (370, 371, 373, 372), (372, 373, 375, 374), (374, 375, 377, 376), (376, 377, 379, 378), (378, 379, 381, 380), (323, 321, 383, 381, 379, 377, 375, 373, 371, 369, 367, 365, 363, 361, 359, 357, 355, 353, 351, 349, 347, 345, 343, 341, 339, 337, 335, 333, 331, 329, 327, 325), (382, 383, 321, 320), (380, 381, 383, 382), (320, 322, 324, 326, 328, 330, 332, 334, 336, 338, 340, 342, 344, 346, 348, 350, 352, 354, 356, 358, 360, 362, 364, 366, 368, 370, 372, 374, 376, 378, 380, 382)])
me_cylinder_001.use_remesh_preserve_volume = False
me_cylinder_001.use_remesh_preserve_attributes = False
me_cylinder_001.use_mirror_vertex_groups = False
me_cylinder_001.update()

# ---- objects
ob_cylinder = bpy.data.objects.new('Cylinder', me_cylinder)
ob_l_verbinder = bpy.data.objects.new('L-Verbinder', me_l_verbinder)
ob_cylinder_001 = bpy.data.objects.new('Cylinder.001', me_cylinder_001)
ob_group = bpy.data.objects.new('Group', None)
ob_lamp = bpy.data.objects.new('Lamp', light_lamp)
ob_camera = bpy.data.objects.new('Camera', cam_camera)

# ---- transforms, parenting, visibility, modifiers, constraints
ob_cylinder.location = (0.0, 0.0, 0.0)
ob_cylinder.rotation_euler = (1.571, -0.0, 0.0)
ob_cylinder.display_type = 'WIRE'
ob_cylinder.show_wire = True
ob_cylinder.lineart.crease_threshold = 0.0
ob_l_verbinder.location = (0.0, 0.0, 0.0)
ob_l_verbinder.rotation_euler = (1.571, -0.0, 0.0)
ob_l_verbinder.lineart.crease_threshold = 0.0
_m = ob_l_verbinder.modifiers.new('Solidify', 'SOLIDIFY')
_m.thickness = 3.0
_m.use_even_offset = True
_m.nonmanifold_thickness_mode = 'FIXED'
_m.nonmanifold_merge_threshold = 0.0003
_m = ob_l_verbinder.modifiers.new('Boolean', 'BOOLEAN')
_m.object = ob_cylinder
_m.solver = 'FAST'
ob_cylinder_001.location = (0.0, 0.0, 0.0)
ob_cylinder_001.rotation_euler = (1.571, -0.0, 0.0)
ob_cylinder_001.display_type = 'WIRE'
ob_cylinder_001.show_wire = True
ob_cylinder_001.lineart.crease_threshold = 0.0
ob_group.location = (0.0, 0.0, 0.0)
ob_group.empty_image_offset = (0.0, 0.0)
ob_group.show_instancer_for_render = False
ob_group.instance_type = 'COLLECTION'
ob_group.lineart.crease_threshold = 0.0
ob_lamp.location = (77.45, 19.1, 112.2)
ob_lamp.rotation_euler = (0.6503, 0.05522, 1.866)
ob_lamp.scale = (19.0, 19.0, 19.0)
ob_lamp.lock_rotations_4d = False
ob_lamp.empty_display_type = 'ARROWS'
ob_lamp.color = (0.0, 0.0, 0.0, 0.0)
ob_lamp.lineart.crease_threshold = 0.0
ob_camera.location = (142.1, -123.6, 101.5)
ob_camera.rotation_euler = (1.109, 0.01082, 0.8149)
ob_camera.scale = (19.0, 19.0, 19.0)
ob_camera.lock_rotations_4d = False
ob_camera.empty_display_type = 'ARROWS'
ob_camera.color = (0.0, 0.0, 0.0, 0.0)
ob_camera.display_type = 'WIRE'
ob_camera.lineart.crease_threshold = 0.0
ob_group.instance_collection = col_group

# ---- collection membership
col_collection_1.objects.link(ob_cylinder)
col_collection_1.objects.link(ob_l_verbinder)
col_collection_1.objects.link(ob_cylinder_001)
col_collection_11.objects.link(ob_group)
col_collection_11.objects.link(ob_lamp)
col_collection_11.objects.link(ob_camera)
col_group.objects.link(ob_l_verbinder)

# ---- scene / render settings (as saved in the file)
scene.camera = ob_camera
scene.frame_start = 1; scene.frame_end = 250; scene.frame_set(1)
scene.render.engine = 'CYCLES'
scene.render.resolution_percentage = 50
scene.render.dither_intensity = 0.0
scene.cycles.use_denoising = False
scene.cycles.samples = 10
scene.cycles.sampling_pattern = 'TABULATED_SOBOL'
scene.cycles.light_sampling_threshold = 0.0
scene.cycles.use_adaptive_sampling = False
scene.cycles.use_light_tree = False
scene.cycles.blur_glossy = 0.0
scene.cycles.pixel_filter_type = 'GAUSSIAN'
scene.cycles.sample_clamp_indirect = 0.0
scene.view_settings.view_transform = 'Standard'
bpy.context.view_layer.update()

